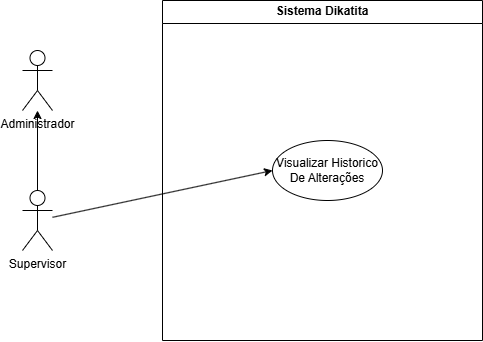

The diagram above was exported from draw.io. Its source (the exported page's mxGraphModel, read from the mxfile embedded in the PNG):
<mxGraphModel dx="1188" dy="631" grid="1" gridSize="10" guides="1" tooltips="1" connect="1" arrows="1" fold="1" page="1" pageScale="1" pageWidth="827" pageHeight="1169" math="0" shadow="0">
  <root>
    <mxCell id="0" />
    <mxCell id="1" parent="0" />
    <mxCell id="ktihIyl5iDHq62uvHbiY-1" value="Administrador" style="shape=umlActor;verticalLabelPosition=bottom;verticalAlign=top;html=1;outlineConnect=0;" vertex="1" parent="1">
      <mxGeometry x="150" y="130" width="30" height="60" as="geometry" />
    </mxCell>
    <mxCell id="ktihIyl5iDHq62uvHbiY-3" value="Sistema Dikatita" style="swimlane;whiteSpace=wrap;html=1;" vertex="1" parent="1">
      <mxGeometry x="290" y="80" width="320" height="340" as="geometry" />
    </mxCell>
    <mxCell id="ktihIyl5iDHq62uvHbiY-11" value="Visualizar Historico De Alterações" style="ellipse;whiteSpace=wrap;html=1;" vertex="1" parent="ktihIyl5iDHq62uvHbiY-3">
      <mxGeometry x="110" y="140" width="110" height="60" as="geometry" />
    </mxCell>
    <mxCell id="ktihIyl5iDHq62uvHbiY-24" style="edgeStyle=orthogonalEdgeStyle;rounded=0;orthogonalLoop=1;jettySize=auto;html=1;" edge="1" parent="1" source="ktihIyl5iDHq62uvHbiY-4" target="ktihIyl5iDHq62uvHbiY-1">
      <mxGeometry relative="1" as="geometry" />
    </mxCell>
    <mxCell id="ktihIyl5iDHq62uvHbiY-4" value="Supervisor" style="shape=umlActor;verticalLabelPosition=bottom;verticalAlign=top;html=1;outlineConnect=0;" vertex="1" parent="1">
      <mxGeometry x="150" y="270" width="30" height="60" as="geometry" />
    </mxCell>
    <mxCell id="ktihIyl5iDHq62uvHbiY-25" value="" style="endArrow=classic;html=1;rounded=0;entryX=0;entryY=0.5;entryDx=0;entryDy=0;" edge="1" parent="1" source="ktihIyl5iDHq62uvHbiY-4" target="ktihIyl5iDHq62uvHbiY-11">
      <mxGeometry width="50" height="50" relative="1" as="geometry">
        <mxPoint x="280" y="310" as="sourcePoint" />
        <mxPoint x="330" y="260" as="targetPoint" />
      </mxGeometry>
    </mxCell>
  </root>
</mxGraphModel>